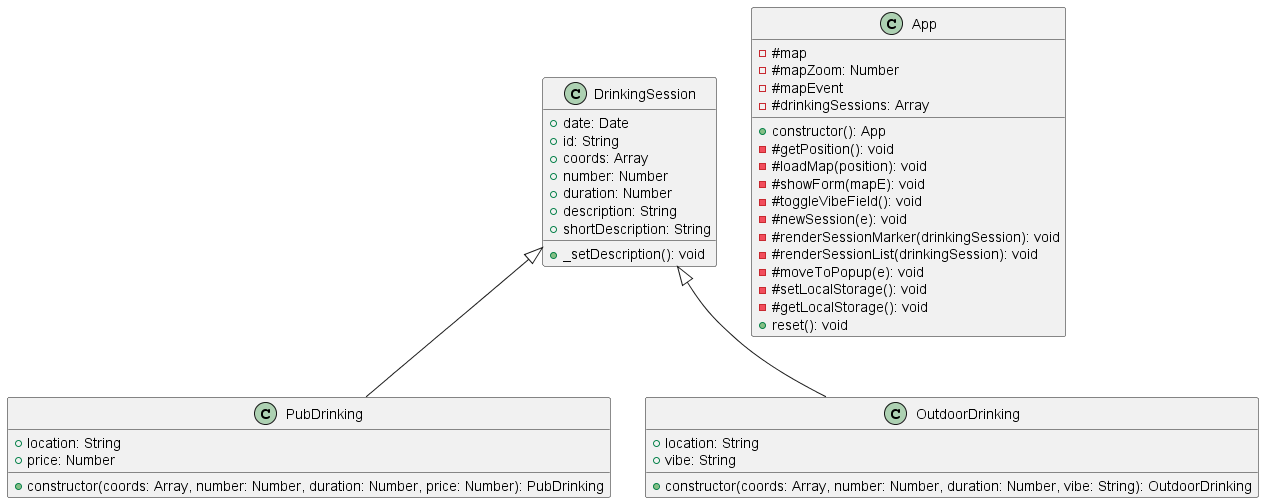

The diagram above was rendered by PlantUML. Its source (embedded in the PNG):
@startuml

class DrinkingSession {
  +date: Date
  +id: String
  +coords: Array
  +number: Number
  +duration: Number
  +description: String
  +shortDescription: String
  +_setDescription(): void
}

class PubDrinking {
  +location: String
  +price: Number
  +constructor(coords: Array, number: Number, duration: Number, price: Number): PubDrinking
}

class OutdoorDrinking {
  +location: String
  +vibe: String
  +constructor(coords: Array, number: Number, duration: Number, vibe: String): OutdoorDrinking
}

class App {
  -#map
  -#mapZoom: Number
  -#mapEvent
  -#drinkingSessions: Array
  +constructor(): App
  -#getPosition(): void
  -#loadMap(position): void
  -#showForm(mapE): void
  -#toggleVibeField(): void
  -#newSession(e): void
  -#renderSessionMarker(drinkingSession): void
  -#renderSessionList(drinkingSession): void
  -#moveToPopup(e): void
  -#setLocalStorage(): void
  -#getLocalStorage(): void
  +reset(): void
}

DrinkingSession <|-- PubDrinking
DrinkingSession <|-- OutdoorDrinking

@enduml